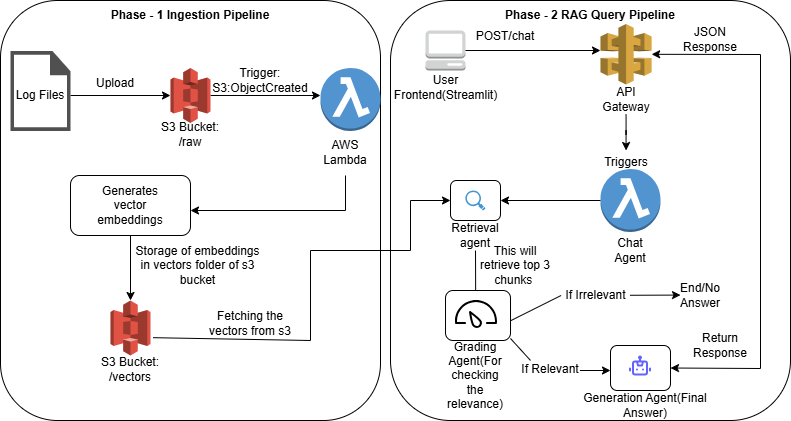

The diagram above was exported from draw.io. Its source (the exported page's mxGraphModel, read from the mxfile embedded in the PNG):
<mxGraphModel dx="906" dy="458" grid="1" gridSize="10" guides="1" tooltips="1" connect="1" arrows="1" fold="1" page="1" pageScale="1" pageWidth="827" pageHeight="1169" math="0" shadow="0">
  <root>
    <mxCell id="0" />
    <mxCell id="1" parent="0" />
    <mxCell id="v7mkAPZx9Cud-P09jslz-2" parent="1" style="rounded=1;whiteSpace=wrap;html=1;" value="" vertex="1">
      <mxGeometry height="420" width="380" x="10" y="280" as="geometry" />
    </mxCell>
    <mxCell id="v7mkAPZx9Cud-P09jslz-3" parent="1" style="text;html=1;whiteSpace=wrap;strokeColor=none;fillColor=none;align=center;verticalAlign=middle;rounded=0;labelBackgroundColor=none;fontStyle=1" value="Phase - 1 Ingestion Pipeline" vertex="1">
      <mxGeometry height="30" width="170" x="115" y="280" as="geometry" />
    </mxCell>
    <mxCell id="v7mkAPZx9Cud-P09jslz-10" edge="1" parent="1" source="v7mkAPZx9Cud-P09jslz-7" style="edgeStyle=orthogonalEdgeStyle;rounded=0;orthogonalLoop=1;jettySize=auto;html=1;" target="v7mkAPZx9Cud-P09jslz-8" value="">
      <mxGeometry relative="1" as="geometry" />
    </mxCell>
    <mxCell id="v7mkAPZx9Cud-P09jslz-7" parent="1" style="text;html=1;whiteSpace=wrap;strokeColor=none;fillColor=none;align=center;verticalAlign=middle;rounded=0;" value="Log Files" vertex="1">
      <mxGeometry height="30" width="60" x="20" y="360" as="geometry" />
    </mxCell>
    <mxCell id="v7mkAPZx9Cud-P09jslz-14" edge="1" parent="1" source="v7mkAPZx9Cud-P09jslz-8" style="edgeStyle=orthogonalEdgeStyle;rounded=0;orthogonalLoop=1;jettySize=auto;html=1;" value="">
      <mxGeometry relative="1" as="geometry">
        <mxPoint x="330" y="375" as="targetPoint" />
      </mxGeometry>
    </mxCell>
    <mxCell id="v7mkAPZx9Cud-P09jslz-8" parent="1" style="outlineConnect=0;dashed=0;verticalLabelPosition=bottom;verticalAlign=top;align=center;html=1;shape=mxgraph.aws3.s3;fillColor=#E05243;gradientColor=none;" value="" vertex="1">
      <mxGeometry height="55" width="40" x="180" y="347.5" as="geometry" />
    </mxCell>
    <mxCell id="v7mkAPZx9Cud-P09jslz-11" parent="1" style="text;html=1;whiteSpace=wrap;strokeColor=none;fillColor=none;align=center;verticalAlign=middle;rounded=0;" value="S3 Bucket:&lt;br&gt;/raw" vertex="1">
      <mxGeometry height="17.5" width="70" x="165" y="405" as="geometry" />
    </mxCell>
    <mxCell id="v7mkAPZx9Cud-P09jslz-12" parent="1" style="text;html=1;whiteSpace=wrap;strokeColor=none;fillColor=none;align=center;verticalAlign=middle;rounded=0;" value="Upload" vertex="1">
      <mxGeometry height="30" width="50" x="100" y="347.5" as="geometry" />
    </mxCell>
    <mxCell id="v7mkAPZx9Cud-P09jslz-15" parent="1" style="text;html=1;whiteSpace=wrap;strokeColor=none;fillColor=none;align=center;verticalAlign=middle;rounded=0;" value="Trigger:&lt;br&gt;S3:ObjectCreated" vertex="1">
      <mxGeometry height="30" width="60" x="240" y="345" as="geometry" />
    </mxCell>
    <mxCell id="v7mkAPZx9Cud-P09jslz-17" parent="1" style="text;html=1;whiteSpace=wrap;strokeColor=none;fillColor=none;align=center;verticalAlign=middle;rounded=0;" value="AWS Lambda" vertex="1">
      <mxGeometry height="45" width="60" x="325" y="410" as="geometry" />
    </mxCell>
    <mxCell id="v7mkAPZx9Cud-P09jslz-22" parent="1" style="rounded=1;whiteSpace=wrap;html=1;" value="" vertex="1">
      <mxGeometry height="60" width="120" x="80" y="455" as="geometry" />
    </mxCell>
    <mxCell id="v7mkAPZx9Cud-P09jslz-20" parent="1" style="text;html=1;whiteSpace=wrap;strokeColor=none;fillColor=none;align=center;verticalAlign=middle;rounded=0;" value="Generates&lt;br&gt;vector embeddings" vertex="1">
      <mxGeometry height="30" width="60" x="110" y="470" as="geometry" />
    </mxCell>
    <mxCell id="v7mkAPZx9Cud-P09jslz-24" edge="1" parent="1" source="v7mkAPZx9Cud-P09jslz-17" style="endArrow=classic;html=1;rounded=0;exitX=0.5;exitY=1;exitDx=0;exitDy=0;" value="">
      <mxGeometry height="50" relative="1" width="50" as="geometry">
        <Array as="points">
          <mxPoint x="355" y="490" />
        </Array>
        <mxPoint x="380" y="480" as="sourcePoint" />
        <mxPoint x="200" y="490" as="targetPoint" />
      </mxGeometry>
    </mxCell>
    <mxCell id="v7mkAPZx9Cud-P09jslz-25" parent="1" style="outlineConnect=0;dashed=0;verticalLabelPosition=bottom;verticalAlign=top;align=center;html=1;shape=mxgraph.aws3.s3;fillColor=#E05243;gradientColor=none;" value="" vertex="1">
      <mxGeometry height="55" width="40" x="120" y="580" as="geometry" />
    </mxCell>
    <mxCell id="v7mkAPZx9Cud-P09jslz-26" edge="1" parent="1" source="v7mkAPZx9Cud-P09jslz-22" style="endArrow=classic;html=1;rounded=0;entryX=0.5;entryY=0;entryDx=0;entryDy=0;entryPerimeter=0;exitX=0.5;exitY=1;exitDx=0;exitDy=0;" target="v7mkAPZx9Cud-P09jslz-25" value="">
      <mxGeometry height="50" relative="1" width="50" as="geometry">
        <mxPoint x="380" y="530" as="sourcePoint" />
        <mxPoint x="430" y="480" as="targetPoint" />
      </mxGeometry>
    </mxCell>
    <mxCell id="v7mkAPZx9Cud-P09jslz-27" parent="1" style="text;html=1;whiteSpace=wrap;strokeColor=none;fillColor=none;align=center;verticalAlign=middle;rounded=0;" value="S3 Bucket:&lt;br&gt;/vectors" vertex="1">
      <mxGeometry height="17.5" width="70" x="105" y="640" as="geometry" />
    </mxCell>
    <mxCell id="v7mkAPZx9Cud-P09jslz-29" parent="1" style="text;html=1;whiteSpace=wrap;strokeColor=none;fillColor=none;align=center;verticalAlign=middle;rounded=0;" value="Storage of embeddings in vectors folder of s3 bucket" vertex="1">
      <mxGeometry height="30" width="135" x="140" y="530" as="geometry" />
    </mxCell>
    <mxCell id="v7mkAPZx9Cud-P09jslz-30" parent="1" style="rounded=1;whiteSpace=wrap;html=1;" value="" vertex="1">
      <mxGeometry height="420" width="400" x="400" y="280" as="geometry" />
    </mxCell>
    <mxCell id="v7mkAPZx9Cud-P09jslz-31" parent="1" style="text;html=1;whiteSpace=wrap;strokeColor=none;fillColor=none;align=center;verticalAlign=middle;rounded=0;fontStyle=1" value="Phase - 2 RAG Query Pipeline" vertex="1">
      <mxGeometry height="30" width="180.01" x="510" y="280" as="geometry" />
    </mxCell>
    <mxCell id="v7mkAPZx9Cud-P09jslz-32" parent="1" style="outlineConnect=0;dashed=0;verticalLabelPosition=bottom;verticalAlign=top;align=center;html=1;shape=mxgraph.aws3.management_console;fillColor=#D2D3D3;gradientColor=none;" value="" vertex="1">
      <mxGeometry height="40" width="40" x="435" y="310" as="geometry" />
    </mxCell>
    <mxCell id="v7mkAPZx9Cud-P09jslz-33" parent="1" style="text;html=1;whiteSpace=wrap;strokeColor=none;fillColor=none;align=center;verticalAlign=middle;rounded=0;" value="User Frontend(Streamlit)" vertex="1">
      <mxGeometry height="14.5" width="29" x="440.5" y="360" as="geometry" />
    </mxCell>
    <mxCell id="v7mkAPZx9Cud-P09jslz-34" parent="1" style="outlineConnect=0;dashed=0;verticalLabelPosition=bottom;verticalAlign=top;align=center;html=1;shape=mxgraph.aws3.lambda_function;fillColor=#5294CF;gradientColor=none;" value="" vertex="1">
      <mxGeometry height="63" width="60" x="330" y="347.5" as="geometry" />
    </mxCell>
    <mxCell id="v7mkAPZx9Cud-P09jslz-35" parent="1" style="outlineConnect=0;dashed=0;verticalLabelPosition=bottom;verticalAlign=top;align=center;html=1;shape=mxgraph.aws3.api_gateway;fillColor=#D9A741;gradientColor=none;" value="" vertex="1">
      <mxGeometry height="60.5" width="51.14" x="610" y="303.5" as="geometry" />
    </mxCell>
    <mxCell id="v7mkAPZx9Cud-P09jslz-44" edge="1" parent="1" source="v7mkAPZx9Cud-P09jslz-36" style="edgeStyle=orthogonalEdgeStyle;rounded=0;orthogonalLoop=1;jettySize=auto;html=1;" target="v7mkAPZx9Cud-P09jslz-41" value="">
      <mxGeometry relative="1" as="geometry" />
    </mxCell>
    <mxCell id="v7mkAPZx9Cud-P09jslz-36" parent="1" style="text;html=1;whiteSpace=wrap;strokeColor=none;fillColor=none;align=center;verticalAlign=middle;rounded=0;" value="API Gateway" vertex="1">
      <mxGeometry height="30" width="60" x="605.5699999999999" y="364" as="geometry" />
    </mxCell>
    <mxCell id="v7mkAPZx9Cud-P09jslz-38" edge="1" parent="1" source="v7mkAPZx9Cud-P09jslz-32" style="endArrow=classic;html=1;rounded=0;entryX=0;entryY=0.438;entryDx=0;entryDy=0;entryPerimeter=0;exitX=1;exitY=0.5;exitDx=0;exitDy=0;exitPerimeter=0;" target="v7mkAPZx9Cud-P09jslz-35" value="">
      <mxGeometry height="50" relative="1" width="50" as="geometry">
        <mxPoint x="520" y="490" as="sourcePoint" />
        <mxPoint x="570" y="440" as="targetPoint" />
      </mxGeometry>
    </mxCell>
    <mxCell id="v7mkAPZx9Cud-P09jslz-39" parent="1" style="text;html=1;whiteSpace=wrap;strokeColor=none;fillColor=none;align=center;verticalAlign=middle;rounded=0;" value="POST/chat" vertex="1">
      <mxGeometry height="30" width="60" x="485" y="300.5" as="geometry" />
    </mxCell>
    <mxCell id="v7mkAPZx9Cud-P09jslz-41" parent="1" style="text;html=1;whiteSpace=wrap;strokeColor=none;fillColor=none;align=center;verticalAlign=middle;rounded=0;" value="Triggers" vertex="1">
      <mxGeometry height="25" width="60" x="605.57" y="430" as="geometry" />
    </mxCell>
    <mxCell id="v7mkAPZx9Cud-P09jslz-46" parent="1" style="outlineConnect=0;dashed=0;verticalLabelPosition=bottom;verticalAlign=top;align=center;html=1;shape=mxgraph.aws3.lambda_function;fillColor=#5294CF;gradientColor=none;" value="" vertex="1">
      <mxGeometry height="63" width="60" x="609.9999999999999" y="448.5" as="geometry" />
    </mxCell>
    <mxCell id="v7mkAPZx9Cud-P09jslz-47" parent="1" style="text;html=1;whiteSpace=wrap;strokeColor=none;fillColor=none;align=center;verticalAlign=middle;rounded=0;" value="Chat Agent" vertex="1">
      <mxGeometry height="30" width="60" x="609.9999999999999" y="515" as="geometry" />
    </mxCell>
    <mxCell id="v7mkAPZx9Cud-P09jslz-50" parent="1" style="rounded=1;whiteSpace=wrap;html=1;" value="" vertex="1">
      <mxGeometry height="40" width="50" x="460" y="460" as="geometry" />
    </mxCell>
    <mxCell id="v7mkAPZx9Cud-P09jslz-48" parent="1" style="shadow=0;dashed=0;html=1;strokeColor=none;fillColor=#4495D1;labelPosition=center;verticalLabelPosition=bottom;verticalAlign=top;align=center;outlineConnect=0;shape=mxgraph.veeam.magnifying_glass;pointerEvents=1;" value="" vertex="1">
      <mxGeometry height="20" width="20.29" x="474.86" y="470" as="geometry" />
    </mxCell>
    <mxCell id="v7mkAPZx9Cud-P09jslz-49" parent="1" style="text;html=1;whiteSpace=wrap;strokeColor=none;fillColor=none;align=center;verticalAlign=middle;rounded=0;" value="Retrieval agent" vertex="1">
      <mxGeometry height="30" width="60" x="455.01" y="500" as="geometry" />
    </mxCell>
    <mxCell id="v7mkAPZx9Cud-P09jslz-51" edge="1" parent="1" source="v7mkAPZx9Cud-P09jslz-25" style="endArrow=classic;html=1;rounded=0;entryX=0;entryY=0.5;entryDx=0;entryDy=0;exitX=1.067;exitY=0.676;exitDx=0;exitDy=0;exitPerimeter=0;" target="v7mkAPZx9Cud-P09jslz-50" value="">
      <mxGeometry height="50" relative="1" width="50" as="geometry">
        <Array as="points">
          <mxPoint x="320" y="620" />
          <mxPoint x="320" y="530" />
          <mxPoint x="420" y="530" />
          <mxPoint x="420" y="480" />
        </Array>
        <mxPoint x="330" y="600" as="sourcePoint" />
        <mxPoint x="380" y="550" as="targetPoint" />
      </mxGeometry>
    </mxCell>
    <mxCell id="v7mkAPZx9Cud-P09jslz-53" parent="1" style="sketch=0;pointerEvents=1;shadow=0;dashed=0;html=1;strokeColor=none;fillColor=#505050;labelPosition=center;verticalLabelPosition=bottom;verticalAlign=top;outlineConnect=0;align=center;shape=mxgraph.office.concepts.document_blank;" value="" vertex="1">
      <mxGeometry height="80" width="60" x="20" y="330.5" as="geometry" />
    </mxCell>
    <mxCell id="v7mkAPZx9Cud-P09jslz-52" edge="1" parent="1" source="v7mkAPZx9Cud-P09jslz-49" style="endArrow=classic;html=1;rounded=0;exitX=0.5;exitY=1;exitDx=0;exitDy=0;entryX=0.213;entryY=0.725;entryDx=0;entryDy=0;entryPerimeter=0;" target="v7mkAPZx9Cud-P09jslz-30" value="">
      <mxGeometry height="50" relative="1" width="50" as="geometry">
        <mxPoint x="465.01" y="580" as="sourcePoint" />
        <mxPoint x="515.01" y="530" as="targetPoint" />
      </mxGeometry>
    </mxCell>
    <mxCell id="v7mkAPZx9Cud-P09jslz-56" parent="1" style="rounded=1;whiteSpace=wrap;html=1;" value="" vertex="1">
      <mxGeometry height="50" width="65" x="455.01" y="570" as="geometry" />
    </mxCell>
    <mxCell id="v7mkAPZx9Cud-P09jslz-55" parent="1" style="shape=image;html=1;verticalAlign=top;verticalLabelPosition=bottom;labelBackgroundColor=#ffffff;imageAspect=0;aspect=fixed;image=https://icons.diagrams.net/icon-cache1/48_Bubbles-2335/48.Dashboard-600.svg" value="" vertex="1">
      <mxGeometry height="48" width="48" x="462" y="570" as="geometry" />
    </mxCell>
    <mxCell id="v7mkAPZx9Cud-P09jslz-58" edge="1" parent="1" source="v7mkAPZx9Cud-P09jslz-46" style="endArrow=classic;html=1;rounded=0;exitX=0;exitY=0.5;exitDx=0;exitDy=0;exitPerimeter=0;entryX=1;entryY=0.5;entryDx=0;entryDy=0;" target="v7mkAPZx9Cud-P09jslz-50" value="">
      <mxGeometry height="50" relative="1" width="50" as="geometry">
        <mxPoint x="430" y="540" as="sourcePoint" />
        <mxPoint x="480" y="490" as="targetPoint" />
      </mxGeometry>
    </mxCell>
    <mxCell id="v7mkAPZx9Cud-P09jslz-59" parent="1" style="text;html=1;whiteSpace=wrap;strokeColor=none;fillColor=none;align=center;verticalAlign=middle;rounded=0;" value="Fetching the vectors from s3" vertex="1">
      <mxGeometry height="30" width="100" x="210" y="588" as="geometry" />
    </mxCell>
    <mxCell id="v7mkAPZx9Cud-P09jslz-61" parent="1" style="text;html=1;whiteSpace=wrap;strokeColor=none;fillColor=none;align=center;verticalAlign=middle;rounded=0;" value="Grading Agent(For checking the relevance)" vertex="1">
      <mxGeometry height="30" width="60" x="455" y="640" as="geometry" />
    </mxCell>
    <mxCell id="v7mkAPZx9Cud-P09jslz-62" parent="1" style="text;html=1;whiteSpace=wrap;strokeColor=none;fillColor=none;align=center;verticalAlign=middle;rounded=0;" value="This will retrieve top 3 chunks&amp;nbsp;" vertex="1">
      <mxGeometry height="30" width="80" x="485" y="530" as="geometry" />
    </mxCell>
    <mxCell id="v7mkAPZx9Cud-P09jslz-65" parent="1" style="text;html=1;whiteSpace=wrap;strokeColor=none;fillColor=none;align=center;verticalAlign=middle;rounded=0;" value="If Irrelevant" vertex="1">
      <mxGeometry height="30" width="68.86" x="570.58" y="560" as="geometry" />
    </mxCell>
    <mxCell id="v7mkAPZx9Cud-P09jslz-68" edge="1" parent="1" style="endArrow=none;html=1;rounded=0;entryX=0;entryY=0.5;entryDx=0;entryDy=0;" target="v7mkAPZx9Cud-P09jslz-65" value="">
      <mxGeometry height="50" relative="1" width="50" as="geometry">
        <mxPoint x="520.58" y="600" as="sourcePoint" />
        <mxPoint x="570.58" y="550" as="targetPoint" />
      </mxGeometry>
    </mxCell>
    <mxCell id="v7mkAPZx9Cud-P09jslz-70" edge="1" parent="1" style="endArrow=classic;html=1;rounded=0;entryX=0.725;entryY=0.69;entryDx=0;entryDy=0;entryPerimeter=0;" value="">
      <mxGeometry height="50" relative="1" width="50" as="geometry">
        <mxPoint x="639.44" y="574.77" as="sourcePoint" />
        <mxPoint x="690" y="574.5699999999999" as="targetPoint" />
      </mxGeometry>
    </mxCell>
    <mxCell id="v7mkAPZx9Cud-P09jslz-71" parent="1" style="text;html=1;whiteSpace=wrap;strokeColor=none;fillColor=none;align=center;verticalAlign=middle;rounded=0;" value="End/No Answer" vertex="1">
      <mxGeometry height="30" width="60" x="680" y="560" as="geometry" />
    </mxCell>
    <mxCell id="v7mkAPZx9Cud-P09jslz-72" edge="1" parent="1" style="endArrow=none;html=1;rounded=0;entryX=0.35;entryY=0.857;entryDx=0;entryDy=0;entryPerimeter=0;" target="v7mkAPZx9Cud-P09jslz-30" value="">
      <mxGeometry height="50" relative="1" width="50" as="geometry">
        <mxPoint x="520.01" y="618" as="sourcePoint" />
        <mxPoint x="570.01" y="568" as="targetPoint" />
      </mxGeometry>
    </mxCell>
    <mxCell id="v7mkAPZx9Cud-P09jslz-73" parent="1" style="text;html=1;whiteSpace=wrap;strokeColor=none;fillColor=none;align=center;verticalAlign=middle;rounded=0;" value="If Relevant" vertex="1">
      <mxGeometry height="30" width="60" x="530" y="633.75" as="geometry" />
    </mxCell>
    <mxCell id="v7mkAPZx9Cud-P09jslz-75" parent="1" style="rounded=1;whiteSpace=wrap;html=1;" value="" vertex="1">
      <mxGeometry height="45" width="60" x="620" y="625" as="geometry" />
    </mxCell>
    <mxCell id="v7mkAPZx9Cud-P09jslz-74" parent="1" style="shape=image;html=1;verticalAlign=top;verticalLabelPosition=bottom;labelBackgroundColor=#ffffff;imageAspect=0;aspect=fixed;image=https://icons.diagrams.net/icon-cache1/Unicons_Line_vol_5-2967/robot-789.svg" value="" vertex="1">
      <mxGeometry height="24" width="24" x="638" y="633.5" as="geometry" />
    </mxCell>
    <mxCell id="v7mkAPZx9Cud-P09jslz-76" edge="1" parent="1" style="endArrow=classic;html=1;rounded=0;" value="">
      <mxGeometry height="50" relative="1" width="50" as="geometry">
        <mxPoint x="589.44" y="650" as="sourcePoint" />
        <mxPoint x="620" y="650" as="targetPoint" />
      </mxGeometry>
    </mxCell>
    <mxCell id="v7mkAPZx9Cud-P09jslz-77" parent="1" style="text;html=1;whiteSpace=wrap;strokeColor=none;fillColor=none;align=center;verticalAlign=middle;rounded=0;" value="Generation Agent(Final Answer)" vertex="1">
      <mxGeometry height="30" width="130" x="590" y="670" as="geometry" />
    </mxCell>
    <mxCell id="v7mkAPZx9Cud-P09jslz-78" edge="1" parent="1" source="v7mkAPZx9Cud-P09jslz-75" style="endArrow=classic;startArrow=classic;html=1;rounded=0;exitX=1;exitY=0.5;exitDx=0;exitDy=0;" target="v7mkAPZx9Cud-P09jslz-35" value="">
      <mxGeometry height="50" relative="1" width="50" as="geometry">
        <Array as="points">
          <mxPoint x="770" y="648" />
          <mxPoint x="770" y="334" />
        </Array>
        <mxPoint x="690.01" y="467.5" as="sourcePoint" />
        <mxPoint x="740.01" y="417.5" as="targetPoint" />
      </mxGeometry>
    </mxCell>
    <mxCell id="v7mkAPZx9Cud-P09jslz-79" parent="1" style="text;html=1;whiteSpace=wrap;strokeColor=none;fillColor=none;align=center;verticalAlign=middle;rounded=0;" value="JSON Response" vertex="1">
      <mxGeometry height="30" width="60" x="690.01" y="303.5" as="geometry" />
    </mxCell>
    <mxCell id="v7mkAPZx9Cud-P09jslz-80" parent="1" style="text;html=1;whiteSpace=wrap;strokeColor=none;fillColor=none;align=center;verticalAlign=middle;rounded=0;" value="Return Response" vertex="1">
      <mxGeometry height="30" width="60" x="700" y="610" as="geometry" />
    </mxCell>
  </root>
</mxGraphModel>